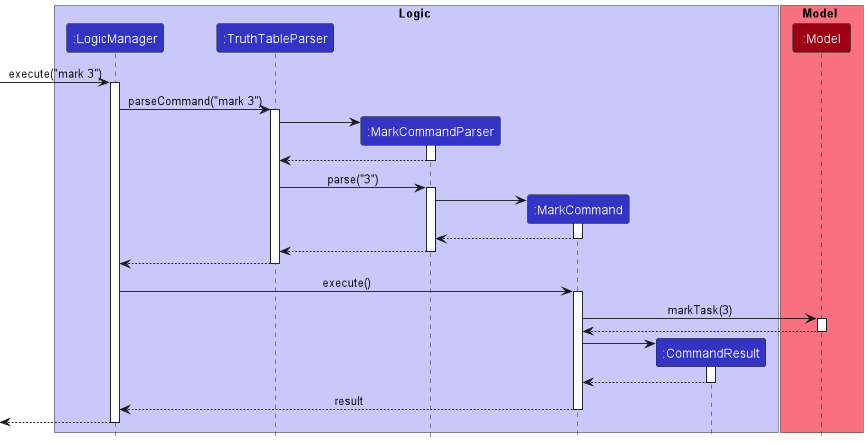

The diagram above was rendered by PlantUML. Its source (embedded in the PNG):
@startuml
!include style.puml

box Logic LOGIC_COLOR_T1
participant ":LogicManager" as LogicManager LOGIC_COLOR
participant ":TruthTableParser" as TruthTableParser LOGIC_COLOR
participant ":MarkCommandParser" as MarkCommandParser LOGIC_COLOR
participant ":MarkCommand" as MarkCommand LOGIC_COLOR
participant ":CommandResult" as CommandResult LOGIC_COLOR
end box

box Model MODEL_COLOR_T1
participant ":Model" as Model MODEL_COLOR
end box

[-> LogicManager : execute("mark 3")
activate LogicManager

LogicManager -> TruthTableParser : parseCommand("mark 3")
activate TruthTableParser

create MarkCommandParser
TruthTableParser -> MarkCommandParser
activate MarkCommandParser

MarkCommandParser --> TruthTableParser
deactivate MarkCommandParser

TruthTableParser -> MarkCommandParser : parse("3")
activate MarkCommandParser

create MarkCommand
MarkCommandParser -> MarkCommand
activate MarkCommand

MarkCommand --> MarkCommandParser
deactivate MarkCommand

MarkCommandParser --> TruthTableParser
deactivate MarkCommandParser

TruthTableParser --> LogicManager
deactivate TruthTableParser

LogicManager -> MarkCommand : execute()
activate MarkCommand

MarkCommand -> Model : markTask(3)
activate Model

Model --> MarkCommand
deactivate Model

create CommandResult
MarkCommand -> CommandResult
activate CommandResult

CommandResult -->  MarkCommand
deactivate CommandResult

MarkCommand --> LogicManager : result
deactivate MarkCommand

[<--LogicManager
deactivate LogicManager
@enduml